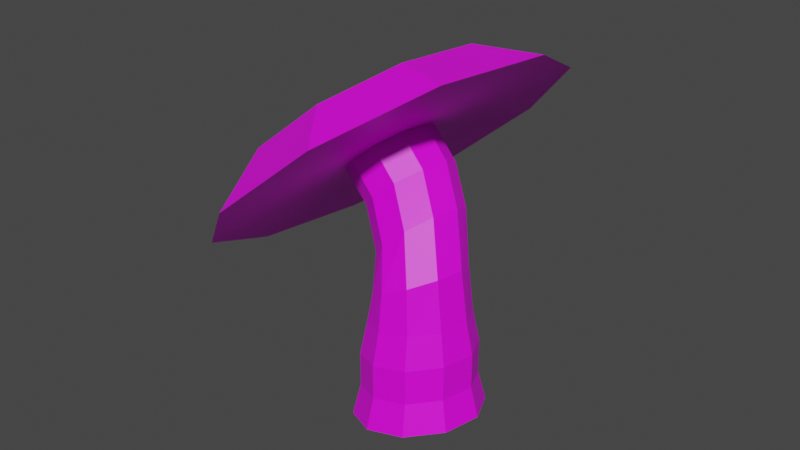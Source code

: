 # Source: Mushroom2.blend  (saved by Blender 3.4.6; exported with 4.5.12 LTS)
import bpy
from mathutils import Matrix  # noqa: F401  (used for matrix-valued properties, if any)

bpy.ops.wm.read_factory_settings(use_empty=True)
scene = bpy.context.scene
scene.name = 'Scene'

# ---- collections
col_collection = bpy.data.collections.new('Collection'); scene.collection.children.link(col_collection)

# ---- images (referenced by path relative to the original .blend; pixels are not part of the script)
import os
ASSET_DIR = os.environ.get("B2B_ASSET_DIR", "")  # directory of the original .blend (textures are referenced by path, not embedded)
HERE = os.path.dirname(os.path.abspath(__file__))  # packed textures are extracted next to this script under _unpacked/

def load_image(name, relpath, width, height, colorspace="sRGB"):
    """Load a texture the original file referenced (path relative to the .blend, or extracted next to this script)."""
    p = next((c for c in (os.path.join(HERE, relpath), os.path.join(ASSET_DIR, relpath)) if relpath and os.path.exists(c)), "")
    if p:
        img = bpy.data.images.load(p, check_existing=True)
        img.name = name
    else:  # same state as the original file: an image datablock whose file is absent (Cycles renders it pink)
        img = bpy.data.images.new(name, width, height)
        img.source = "FILE"
        img.filepath = "//" + (relpath or name)
    img.colorspace_settings.name = colorspace
    return img
img_material_base_color = load_image('Material Base Color', 'Mushroom2Color.png', 1024, 1024, 'sRGB')

# ---- materials (node trees are filled in below, after node groups)
mat_material = bpy.data.materials.new('Material')
mat_material.use_transparent_shadow = False

# ---- material node trees
mat_material.use_nodes = True; mat_material.node_tree.nodes.clear()
_N = mat_material.node_tree.nodes; _L = mat_material.node_tree.links
n0 = _N.new('ShaderNodeBsdfPrincipled'); n0.name = 'Principled BSDF'; n0.location = (10, 300)
n0.distribution = 'GGX'
n0.subsurface_method = 'RANDOM_WALK_SKIN'
n0.inputs[3].default_value = 1.45
n0.inputs[27].default_value = (0.0, 0.0, 0.0, 1.0)
n0.inputs[28].default_value = 1.0
n1 = _N.new('ShaderNodeOutputMaterial'); n1.name = 'Material Output'; n1.location = (300, 300)
n2 = _N.new('ShaderNodeTexImage'); n2.name = 'Image Texture'; n2.location = (-280, 271)
n2.image = img_material_base_color
_L.new(n0.outputs[0], n1.inputs[0])
_L.new(n2.outputs[0], n0.inputs[0])
n1.is_active_output = True

# ---- world
world_world = bpy.data.worlds.new('World'); scene.world = world_world
world_world.use_nodes = True; world_world.node_tree.nodes.clear()
_N = world_world.node_tree.nodes; _L = world_world.node_tree.links
n0 = _N.new('ShaderNodeOutputWorld'); n0.name = 'World Output'; n0.location = (300, 300)
n1 = _N.new('ShaderNodeBackground'); n1.name = 'Background'; n1.location = (10, 300)
n1.inputs[0].default_value = (0.05088, 0.05088, 0.05088, 1.0)
_L.new(n1.outputs[0], n0.inputs[0])
n0.is_active_output = True
world_world.color = (0.05088, 0.05088, 0.05088)
world_world.use_sun_shadow = False
world_world.sun_shadow_jitter_overblur = 0.0

# ---- meshes
me_nurbspath_002 = bpy.data.meshes.new('NurbsPath.002')
me_nurbspath_002.from_pydata([(8.981, 2.048, -0.7295), (9.453, 0.84, -1.207), (9.489, -0.5209, -0.9668), (9.074, -1.514, -0.09984), (8.367, -1.761, 1.062), (7.639, -1.167, 2.076), (7.167, 0.04112, 2.554), (7.132, 1.402, 2.313), (7.546, 2.396, 1.446), (8.253, 2.642, 0.2841), (8.154, 4.871, -0.1033), (6.733, 4.374, 2.235), (5.898, 2.375, 3.98), (5.969, -0.3632, 4.464), (6.919, -2.794, 3.503), (8.384, -3.99, 1.463), (9.806, -3.493, -0.8758), (10.64, -1.494, -2.62), (10.57, 1.244, -3.104), (9.62, 3.676, -2.143), (7.703, 9.336, -0.838), (4.849, 8.338, 3.857), (3.173, 4.324, 7.36), (3.316, -1.173, 8.331), (5.223, -6.054, 6.401), (8.165, -8.455, 2.306), (11.02, -7.457, -2.389), (12.7, -3.443, -5.891), (12.55, 2.054, -6.863), (10.65, 6.935, -4.933), (9.708, 6.477, 0.4363), (7.771, 5.8, 3.623), (6.634, 3.076, 5.999), (6.73, -0.6545, 6.659), (8.024, -3.967, 5.349), (10.02, -5.596, 2.57), (11.96, -4.919, -0.6161), (13.1, -2.195, -2.993), (13.0, 1.536, -3.652), (11.7, 4.848, -2.342), (10.46, 3.46, 0.8609), (9.488, 3.121, 2.455), (8.919, 1.759, 3.644), (8.967, -0.1072, 3.973), (9.614, -1.764, 3.318), (10.61, -2.579, 1.928), (11.58, -2.24, 0.3344), (12.15, -0.8778, -0.8544), (12.1, 0.9883, -1.184), (11.46, 2.645, -0.5291), (10.76, 0.4406, 1.86), (7.399, 2.048, -1.674), (7.871, 0.84, -2.151), (7.906, -0.5209, -1.911), (7.491, -1.514, -1.044), (6.785, -1.761, 0.1184), (6.056, -1.167, 1.132), (5.584, 0.04112, 1.61), (5.549, 1.402, 1.369), (5.964, 2.396, 0.5023), (6.67, 2.642, -0.6599), (5.569, 1.304, -2.594), (6.041, 0.09543, -3.071), (6.076, -1.265, -2.831), (5.661, -2.259, -1.964), (4.955, -2.506, -0.8017), (4.226, -1.912, 0.2119), (3.754, -0.7034, 0.6897), (3.719, 0.6574, 0.4492), (4.134, 1.651, -0.4178), (4.84, 1.898, -1.58), (3.267, 0.371, -3.161), (3.571, -0.8545, -3.724), (3.631, -2.214, -3.479), (3.424, -3.188, -2.52), (3.029, -3.404, -1.213), (2.597, -2.78, -0.05706), (2.293, -1.555, 0.5058), (2.234, -0.1956, 0.261), (2.441, 0.7782, -0.6981), (2.836, 0.9946, -2.005), (0.9884, 0.4057, -3.082), (1.093, -0.9303, -3.733), (1.187, -2.394, -3.472), (1.235, -3.426, -2.399), (1.219, -3.633, -0.9234), (1.144, -2.935, 0.3905), (1.039, -1.599, 1.041), (0.9444, -0.1351, 0.7803), (0.8965, 0.8972, -0.2927), (0.9133, 1.104, -1.768), (-0.6394, 0.6409, -3.064), (-0.5199, -0.8832, -3.807), (-0.4122, -2.553, -3.509), (-0.3575, -3.731, -2.285), (-0.3767, -3.966, -0.6021), (-0.4623, -3.17, 0.8969), (-0.5818, -1.646, 1.639), (-0.6895, 0.02384, 1.342), (-0.7442, 1.201, 0.1174), (-0.725, 1.437, -1.566), (-2.351, 0.6409, -2.787), (-2.231, -0.8832, -3.53), (-2.124, -2.553, -3.232), (-2.069, -3.731, -2.008), (-2.088, -3.966, -0.3248), (-2.174, -3.17, 1.174), (-2.293, -1.646, 1.917), (-2.401, 0.02384, 1.619), (-2.456, 1.201, 0.3947), (-2.437, 1.437, -1.288), (-3.917, 0.9139, -2.819), (-3.781, -0.8286, -3.668), (-3.658, -2.738, -3.328), (-3.595, -4.084, -1.928), (-3.617, -4.353, -0.004117), (-3.715, -3.443, 1.71), (-3.852, -1.701, 2.558), (-3.975, 0.2085, 2.218), (-4.037, 1.555, 0.8185), (-4.015, 1.824, -1.106)], [], [(10, 19, 0, 9), (16, 15, 4, 3), (12, 11, 8, 7), (17, 16, 3, 2), (14, 13, 6, 5), (18, 17, 2, 1), (13, 12, 7, 6), (19, 18, 1, 0), (11, 10, 9, 8), (15, 14, 5, 4), (12, 13, 23, 22), (19, 10, 20, 29), (16, 17, 27, 26), (13, 14, 24, 23), (10, 11, 21, 20), (17, 18, 28, 27), (14, 15, 25, 24), (11, 12, 22, 21), (18, 19, 29, 28), (15, 16, 26, 25), (29, 20, 30, 39), (26, 27, 37, 36), (23, 24, 34, 33), (20, 21, 31, 30), (27, 28, 38, 37), (24, 25, 35, 34), (21, 22, 32, 31), (28, 29, 39, 38), (25, 26, 36, 35), (22, 23, 33, 32), (33, 34, 44, 43), (30, 31, 41, 40), (37, 38, 48, 47), (34, 35, 45, 44), (31, 32, 42, 41), (38, 39, 49, 48), (35, 36, 46, 45), (32, 33, 43, 42), (39, 30, 40, 49), (36, 37, 47, 46), (49, 50, 48), (44, 50, 43), (47, 50, 46), (42, 50, 41), (48, 50, 47), (43, 50, 42), (46, 50, 45), (41, 50, 40), (45, 50, 44), (40, 50, 49), (1, 2, 53, 52), (9, 0, 51, 60), (3, 4, 55, 54), (4, 5, 56, 55), (8, 9, 60, 59), (5, 6, 57, 56), (2, 3, 54, 53), (0, 1, 52, 51), (6, 7, 58, 57), (7, 8, 59, 58), (59, 60, 70, 69), (55, 56, 66, 65), (56, 57, 67, 66), (57, 58, 68, 67), (53, 54, 64, 63), (58, 59, 69, 68), (52, 53, 63, 62), (60, 51, 61, 70), (51, 52, 62, 61), (54, 55, 65, 64), (65, 66, 76, 75), (66, 67, 77, 76), (67, 68, 78, 77), (63, 64, 74, 73), (68, 69, 79, 78), (62, 63, 73, 72), (70, 61, 71, 80), (61, 62, 72, 71), (64, 65, 75, 74), (69, 70, 80, 79), (76, 77, 87, 86), (77, 78, 88, 87), (73, 74, 84, 83), (78, 79, 89, 88), (72, 73, 83, 82), (80, 71, 81, 90), (71, 72, 82, 81), (74, 75, 85, 84), (79, 80, 90, 89), (75, 76, 86, 85), (83, 84, 94, 93), (88, 89, 99, 98), (82, 83, 93, 92), (90, 81, 91, 100), (81, 82, 92, 91), (84, 85, 95, 94), (89, 90, 100, 99), (85, 86, 96, 95), (86, 87, 97, 96), (87, 88, 98, 97), (98, 99, 109, 108), (92, 93, 103, 102), (100, 91, 101, 110), (91, 92, 102, 101), (94, 95, 105, 104), (99, 100, 110, 109), (95, 96, 106, 105), (96, 97, 107, 106), (97, 98, 108, 107), (93, 94, 104, 103), (102, 103, 113, 112), (110, 101, 111, 120), (101, 102, 112, 111), (104, 105, 115, 114), (109, 110, 120, 119), (105, 106, 116, 115), (106, 107, 117, 116), (107, 108, 118, 117), (103, 104, 114, 113), (108, 109, 119, 118)])
_uv = me_nurbspath_002.uv_layers.new(name='UVMap')
_uv.uv.foreach_set('vector', [0.8376, 0.1558, 0.8836, 0.2191, 0.8237, 0.2392, 0.8008, 0.2077, 0.7632, 0.3847, 0.6889, 0.3605, 0.7269, 0.3095, 0.7639, 0.3215, 0.6889, 0.1558, 0.7632, 0.1316, 0.7639, 0.1957, 0.7269, 0.2077, 0.8376, 0.3605, 0.7632, 0.3847, 0.7639, 0.3215, 0.8008, 0.3095, 0.6429, 0.2973, 0.6429, 0.2191, 0.7041, 0.2392, 0.7041, 0.278, 0.8835, 0.2973, 0.8376, 0.3605, 0.8008, 0.3095, 0.8237, 0.278, 0.6429, 0.2191, 0.6889, 0.1558, 0.7269, 0.2077, 0.7041, 0.2392, 0.8836, 0.2191, 0.8835, 0.2973, 0.8237, 0.278, 0.8237, 0.2392, 0.7632, 0.1316, 0.8376, 0.1558, 0.8008, 0.2077, 0.7639, 0.1957, 0.6889, 0.3605, 0.6429, 0.2973, 0.7041, 0.278, 0.7269, 0.3095, 0.6889, 0.1558, 0.6429, 0.2191, 0.5162, 0.1758, 0.6086, 0.04873, 0.8836, 0.2191, 0.8376, 0.1558, 0.9075, 0.04869, 0.9999, 0.1758, 0.7632, 0.3847, 0.8376, 0.3605, 0.9075, 0.4601, 0.758, 0.5087, 0.6429, 0.2191, 0.6429, 0.2973, 0.5162, 0.333, 0.5162, 0.1758, 0.8376, 0.1558, 0.7632, 0.1316, 0.758, 0.0001459, 0.9075, 0.04869, 0.8376, 0.3605, 0.8835, 0.2973, 0.9999, 0.333, 0.9075, 0.4601, 0.6429, 0.2973, 0.6889, 0.3605, 0.6085, 0.4601, 0.5162, 0.333, 0.7632, 0.1316, 0.6889, 0.1558, 0.6086, 0.04873, 0.758, 0.0001459, 0.8835, 0.2973, 0.8836, 0.2191, 0.9999, 0.1758, 0.9999, 0.333, 0.6889, 0.3605, 0.7632, 0.3847, 0.758, 0.5087, 0.6085, 0.4601, 0.2566, 0.5423, 0.09744, 0.4894, 0.171, 0.4109, 0.2705, 0.4421, 0.5159, 0.1868, 0.5159, 0.3553, 0.4276, 0.3252, 0.4294, 0.2231, 0.09804, 0.05264, 0.2571, 0.0001459, 0.2709, 0.105, 0.1708, 0.1361, 0.09744, 0.4894, 0.0001459, 0.3533, 0.1088, 0.3265, 0.171, 0.4109, 0.5159, 0.3553, 0.4164, 0.4911, 0.3686, 0.4087, 0.4276, 0.3252, 0.2571, 0.0001459, 0.4169, 0.05141, 0.3696, 0.1385, 0.2709, 0.105, 0.0001459, 0.3533, 0.0008488, 0.1873, 0.108, 0.2209, 0.1088, 0.3265, 0.4164, 0.4911, 0.2566, 0.5423, 0.2705, 0.4421, 0.3686, 0.4087, 0.4169, 0.05141, 0.5159, 0.1868, 0.4294, 0.2231, 0.3696, 0.1385, 0.0008488, 0.1873, 0.09804, 0.05264, 0.1708, 0.1361, 0.108, 0.2209, 0.1708, 0.1361, 0.2709, 0.105, 0.2801, 0.1974, 0.2304, 0.213, 0.171, 0.4109, 0.1088, 0.3265, 0.1999, 0.3074, 0.2307, 0.3492, 0.4276, 0.3252, 0.3686, 0.4087, 0.3286, 0.3484, 0.3586, 0.307, 0.2709, 0.105, 0.3696, 0.1385, 0.3292, 0.2139, 0.2801, 0.1974, 0.1088, 0.3265, 0.108, 0.2209, 0.1996, 0.2553, 0.1999, 0.3074, 0.3686, 0.4087, 0.2705, 0.4421, 0.28, 0.3647, 0.3286, 0.3484, 0.3696, 0.1385, 0.4294, 0.2231, 0.359, 0.2559, 0.3292, 0.2139, 0.108, 0.2209, 0.1708, 0.1361, 0.2304, 0.213, 0.1996, 0.2553, 0.2705, 0.4421, 0.171, 0.4109, 0.2307, 0.3492, 0.28, 0.3647, 0.4294, 0.2231, 0.4276, 0.3252, 0.3586, 0.307, 0.359, 0.2559, 0.28, 0.3647, 0.2753, 0.2752, 0.3286, 0.3484, 0.2801, 0.1974, 0.2753, 0.2752, 0.2304, 0.213, 0.3586, 0.307, 0.2753, 0.2752, 0.359, 0.2559, 0.1996, 0.2553, 0.2753, 0.2752, 0.1999, 0.3074, 0.3286, 0.3484, 0.2753, 0.2752, 0.3586, 0.307, 0.2304, 0.213, 0.2753, 0.2752, 0.1996, 0.2553, 0.359, 0.2559, 0.2753, 0.2752, 0.3292, 0.2139, 0.1999, 0.3074, 0.2753, 0.2752, 0.2307, 0.3492, 0.3292, 0.2139, 0.2753, 0.2752, 0.2801, 0.1974, 0.2307, 0.3492, 0.2753, 0.2752, 0.28, 0.3647, 0.9116, 0.8617, 0.9133, 0.8978, 0.8655, 0.8943, 0.8651, 0.8595, 0.9032, 0.7893, 0.9081, 0.8255, 0.8623, 0.8263, 0.8575, 0.7941, 0.9133, 0.5742, 0.905, 0.611, 0.853, 0.6016, 0.864, 0.5636, 0.905, 0.611, 0.8971, 0.6465, 0.844, 0.643, 0.853, 0.6016, 0.8973, 0.753, 0.9032, 0.7893, 0.8575, 0.7941, 0.8506, 0.7612, 0.8971, 0.6465, 0.8926, 0.6818, 0.8411, 0.6854, 0.844, 0.643, 0.9133, 0.8978, 0.9129, 0.9342, 0.8645, 0.9305, 0.8655, 0.8943, 0.9081, 0.8255, 0.9116, 0.8617, 0.8651, 0.8595, 0.8623, 0.8263, 0.8926, 0.6818, 0.8929, 0.7172, 0.8443, 0.7253, 0.8411, 0.6854, 0.8929, 0.7172, 0.8973, 0.753, 0.8506, 0.7612, 0.8443, 0.7253, 0.8506, 0.7612, 0.8575, 0.7941, 0.803, 0.8015, 0.7906, 0.7642, 0.853, 0.6016, 0.844, 0.643, 0.7751, 0.6264, 0.7897, 0.5844, 0.844, 0.643, 0.8411, 0.6854, 0.7695, 0.674, 0.7751, 0.6264, 0.8411, 0.6854, 0.8443, 0.7253, 0.7767, 0.722, 0.7695, 0.674, 0.8655, 0.8943, 0.8645, 0.9305, 0.8078, 0.9406, 0.8115, 0.9052, 0.8443, 0.7253, 0.8506, 0.7612, 0.7906, 0.7642, 0.7767, 0.722, 0.8651, 0.8595, 0.8655, 0.8943, 0.8115, 0.9052, 0.8133, 0.8712, 0.8575, 0.7941, 0.8623, 0.8263, 0.811, 0.8371, 0.803, 0.8015, 0.8623, 0.8263, 0.8651, 0.8595, 0.8133, 0.8712, 0.811, 0.8371, 0.864, 0.5636, 0.853, 0.6016, 0.7897, 0.5844, 0.8076, 0.5502, 0.7897, 0.5844, 0.7751, 0.6264, 0.7172, 0.6074, 0.7294, 0.5691, 0.7751, 0.6264, 0.7695, 0.674, 0.7117, 0.6538, 0.7172, 0.6074, 0.7695, 0.674, 0.7767, 0.722, 0.7146, 0.7053, 0.7117, 0.6538, 0.8115, 0.9052, 0.8078, 0.9406, 0.7447, 0.9557, 0.7469, 0.9208, 0.7767, 0.722, 0.7906, 0.7642, 0.7247, 0.7583, 0.7146, 0.7053, 0.8133, 0.8712, 0.8115, 0.9052, 0.7469, 0.9208, 0.7466, 0.886, 0.803, 0.8015, 0.811, 0.8371, 0.7429, 0.8484, 0.7357, 0.8067, 0.811, 0.8371, 0.8133, 0.8712, 0.7466, 0.886, 0.7429, 0.8484, 0.8076, 0.5502, 0.7897, 0.5844, 0.7294, 0.5691, 0.7441, 0.5354, 0.7906, 0.7642, 0.803, 0.8015, 0.7357, 0.8067, 0.7247, 0.7583, 0.7172, 0.6074, 0.7117, 0.6538, 0.6652, 0.6558, 0.6707, 0.611, 0.7117, 0.6538, 0.7146, 0.7053, 0.6649, 0.7035, 0.6652, 0.6558, 0.7469, 0.9208, 0.7447, 0.9557, 0.688, 0.9645, 0.6847, 0.9259, 0.7146, 0.7053, 0.7247, 0.7583, 0.6679, 0.7517, 0.6649, 0.7035, 0.7466, 0.886, 0.7469, 0.9208, 0.6847, 0.9259, 0.6811, 0.8863, 0.7357, 0.8067, 0.7429, 0.8484, 0.6771, 0.8444, 0.6726, 0.7994, 0.7429, 0.8484, 0.7466, 0.886, 0.6811, 0.8863, 0.6771, 0.8444, 0.7441, 0.5354, 0.7294, 0.5691, 0.6787, 0.5693, 0.6876, 0.5305, 0.7247, 0.7583, 0.7357, 0.8067, 0.6726, 0.7994, 0.6679, 0.7517, 0.7294, 0.5691, 0.7172, 0.6074, 0.6707, 0.611, 0.6787, 0.5693, 0.6847, 0.9259, 0.688, 0.9645, 0.6473, 0.9739, 0.644, 0.9309, 0.6649, 0.7035, 0.6679, 0.7517, 0.6151, 0.7508, 0.6115, 0.7027, 0.6811, 0.8863, 0.6847, 0.9259, 0.644, 0.9309, 0.6384, 0.8877, 0.6726, 0.7994, 0.6771, 0.8444, 0.6309, 0.8435, 0.6224, 0.7979, 0.6771, 0.8444, 0.6811, 0.8863, 0.6384, 0.8877, 0.6309, 0.8435, 0.6876, 0.5305, 0.6787, 0.5693, 0.6344, 0.5662, 0.6467, 0.5243, 0.6679, 0.7517, 0.6726, 0.7994, 0.6224, 0.7979, 0.6151, 0.7508, 0.6787, 0.5693, 0.6707, 0.611, 0.6227, 0.6094, 0.6344, 0.5662, 0.6707, 0.611, 0.6652, 0.6558, 0.6144, 0.6551, 0.6227, 0.6094, 0.6652, 0.6558, 0.6649, 0.7035, 0.6115, 0.7027, 0.6144, 0.6551, 0.6115, 0.7027, 0.6151, 0.7508, 0.5657, 0.75, 0.563, 0.7015, 0.6384, 0.8877, 0.644, 0.9309, 0.5986, 0.937, 0.5922, 0.8911, 0.6224, 0.7979, 0.6309, 0.8435, 0.5833, 0.8447, 0.5736, 0.7978, 0.6309, 0.8435, 0.6384, 0.8877, 0.5922, 0.8911, 0.5833, 0.8447, 0.6467, 0.5243, 0.6344, 0.5662, 0.5885, 0.5613, 0.6026, 0.5189, 0.6151, 0.7508, 0.6224, 0.7979, 0.5736, 0.7978, 0.5657, 0.75, 0.6344, 0.5662, 0.6227, 0.6094, 0.5752, 0.6062, 0.5885, 0.5613, 0.6227, 0.6094, 0.6144, 0.6551, 0.5659, 0.6532, 0.5752, 0.6062, 0.6144, 0.6551, 0.6115, 0.7027, 0.563, 0.7015, 0.5659, 0.6532, 0.644, 0.9309, 0.6473, 0.9739, 0.6039, 0.9813, 0.5986, 0.937, 0.5922, 0.8911, 0.5986, 0.937, 0.559, 0.9437, 0.5513, 0.8951, 0.5736, 0.7978, 0.5833, 0.8447, 0.541, 0.8471, 0.5296, 0.7993, 0.5833, 0.8447, 0.5922, 0.8911, 0.5513, 0.8951, 0.541, 0.8471, 0.6026, 0.5189, 0.5885, 0.5613, 0.5469, 0.5546, 0.5645, 0.509, 0.5657, 0.75, 0.5736, 0.7978, 0.5296, 0.7993, 0.5201, 0.7506, 0.5885, 0.5613, 0.5752, 0.6062, 0.5314, 0.6014, 0.5469, 0.5546, 0.5752, 0.6062, 0.5659, 0.6532, 0.5203, 0.6499, 0.5314, 0.6014, 0.5659, 0.6532, 0.563, 0.7015, 0.5162, 0.7003, 0.5203, 0.6499, 0.5986, 0.937, 0.6039, 0.9813, 0.5655, 0.9929, 0.559, 0.9437, 0.563, 0.7015, 0.5657, 0.75, 0.5201, 0.7506, 0.5162, 0.7003])
me_nurbspath_002.materials.append(mat_material)
me_nurbspath_002.auto_texspace = False
me_nurbspath_002.update()

# ---- objects
ob_nurbspath_001 = bpy.data.objects.new('NurbsPath.001', me_nurbspath_002)

# ---- transforms, parenting, visibility, modifiers, constraints
ob_nurbspath_001.location = (0.0, 0.0, 2.171)
ob_nurbspath_001.rotation_euler = (-0.0, -1.731, -0.0)

# ---- collection membership
col_collection.objects.link(ob_nurbspath_001)

# ---- scene / render settings (as saved in the file)
scene.frame_start = 1; scene.frame_end = 250; scene.frame_set(86)
scene.render.engine = 'BLENDER_EEVEE_NEXT'
scene.cycles.sampling_pattern = 'TABULATED_SOBOL'
scene.cycles.use_light_tree = False
scene.view_settings.view_transform = 'Filmic'
bpy.context.view_layer.update()

# ---- added for rendering (the .blend has no active camera and no usable light): camera, sun
cam_auto = bpy.data.cameras.new('AutoCamera')
cam_auto.lens = 50.0
cam_auto.sensor_width = 36.0
cam_auto.clip_end = 1000.0
ob_auto_camera = bpy.data.objects.new('AutoCamera', cam_auto)
scene.collection.objects.link(ob_auto_camera)
ob_auto_camera.location = (27.8857, -34.761, 29.9923)
ob_auto_camera.rotation_euler = (1.09748, -7.21219e-08, 0.694738)
scene.camera = ob_auto_camera
light_auto_sun = bpy.data.lights.new('AutoSun', 'SUN')
light_auto_sun.energy = 3.0
light_auto_sun.angle = 0.0523599
ob_auto_sun = bpy.data.objects.new('AutoSun', light_auto_sun)
scene.collection.objects.link(ob_auto_sun)
ob_auto_sun.rotation_euler = (0.872665, 0.174533, 0.523599)
bpy.context.view_layer.update()
